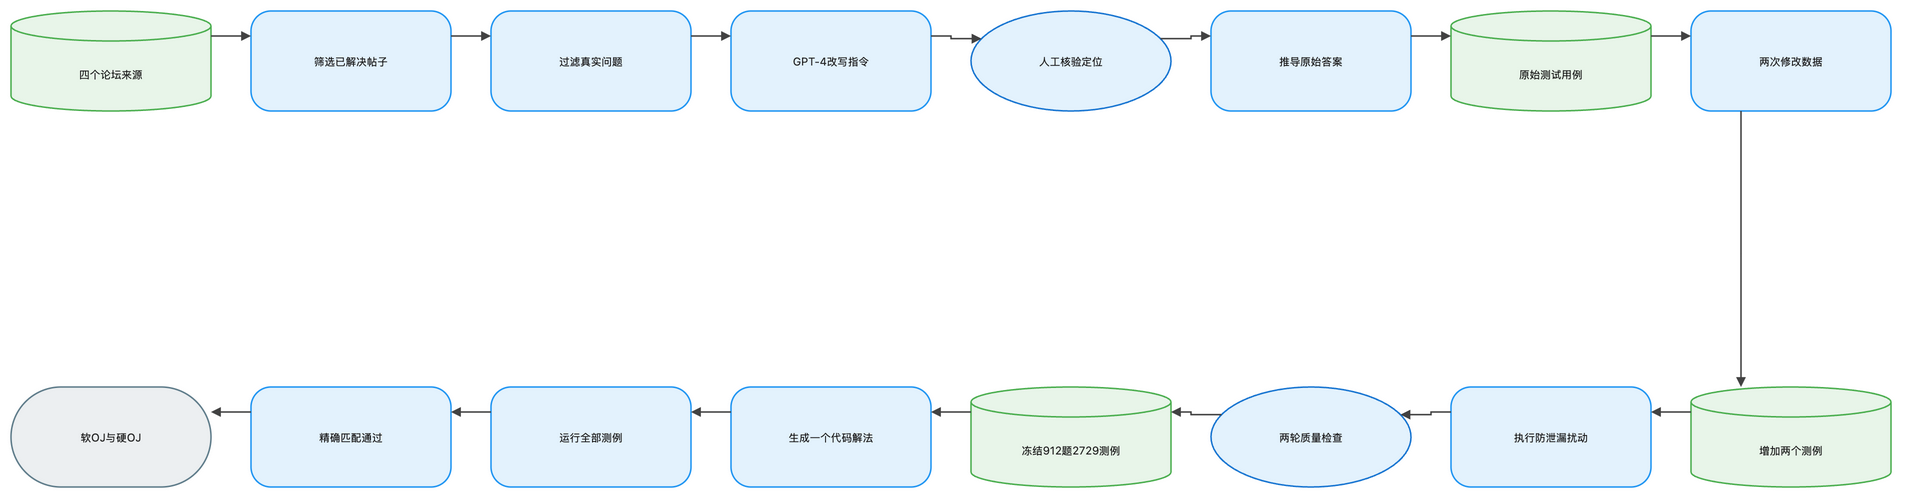

The diagram above was exported from draw.io. Its source (the exported page's mxGraphModel, read from the mxfile embedded in the PNG):
<mxGraphModel dx="1120" dy="720" grid="1" gridSize="8" guides="1" tooltips="1" connect="1" arrows="1" fold="1" page="1" pageScale="1" pageWidth="1888" pageHeight="552" math="1" background="#FFFFFF">
  <root>
    <mxCell id="0" />
    <mxCell id="1" parent="0" />
    <mxCell id="2" value="四个论坛来源" style="shape=cylinder3;boundedLbl=1;backgroundOutline=1;size=15;html=1;whiteSpace=wrap;fillColor=#E8F5E9;strokeColor=#4CAF50;strokeWidth=1.5;fontColor=#212121;fontSize=11;fontFamily=Inter, Roboto, system-ui, -apple-system, sans-serif;verticalAlign=middle;align=center" vertex="1" parent="1">
      <mxGeometry x="-72" y="-8" width="200" height="100" as="geometry" />
    </mxCell>
    <mxCell id="3" value="筛选已解决帖子" style="rounded=1;arcSize=20;html=1;whiteSpace=wrap;fillColor=#E3F2FD;strokeColor=#2196F3;strokeWidth=1.5;fontColor=#212121;fontSize=11;fontFamily=Inter, Roboto, system-ui, -apple-system, sans-serif;verticalAlign=middle;align=center" vertex="1" parent="1">
      <mxGeometry x="168" y="-8" width="200" height="100" as="geometry" />
    </mxCell>
    <mxCell id="4" value="过滤真实问题" style="rounded=1;arcSize=20;html=1;whiteSpace=wrap;fillColor=#E3F2FD;strokeColor=#2196F3;strokeWidth=1.5;fontColor=#212121;fontSize=11;fontFamily=Inter, Roboto, system-ui, -apple-system, sans-serif;verticalAlign=middle;align=center" vertex="1" parent="1">
      <mxGeometry x="408" y="-8" width="200" height="100" as="geometry" />
    </mxCell>
    <mxCell id="5" value="GPT-4改写指令" style="rounded=1;arcSize=20;html=1;whiteSpace=wrap;fillColor=#E3F2FD;strokeColor=#2196F3;strokeWidth=1.5;fontColor=#212121;fontSize=11;fontFamily=Inter, Roboto, system-ui, -apple-system, sans-serif;verticalAlign=middle;align=center" vertex="1" parent="1">
      <mxGeometry x="648" y="-8" width="200" height="100" as="geometry" />
    </mxCell>
    <mxCell id="6" value="人工核验定位" style="ellipse;html=1;whiteSpace=wrap;fillColor=#E3F2FD;strokeColor=#1976D2;strokeWidth=1.5;fontColor=#212121;fontSize=11;fontFamily=Inter, Roboto, system-ui, -apple-system, sans-serif;verticalAlign=middle;align=center" vertex="1" parent="1">
      <mxGeometry x="888" y="-8" width="200" height="100" as="geometry" />
    </mxCell>
    <mxCell id="7" value="推导原始答案" style="rounded=1;arcSize=20;html=1;whiteSpace=wrap;fillColor=#E3F2FD;strokeColor=#2196F3;strokeWidth=1.5;fontColor=#212121;fontSize=11;fontFamily=Inter, Roboto, system-ui, -apple-system, sans-serif;verticalAlign=middle;align=center" vertex="1" parent="1">
      <mxGeometry x="1128" y="-8" width="200" height="100" as="geometry" />
    </mxCell>
    <mxCell id="8" value="原始测试用例" style="shape=cylinder3;boundedLbl=1;backgroundOutline=1;size=15;html=1;whiteSpace=wrap;fillColor=#E8F5E9;strokeColor=#4CAF50;strokeWidth=1.5;fontColor=#212121;fontSize=11;fontFamily=Inter, Roboto, system-ui, -apple-system, sans-serif;verticalAlign=middle;align=center" vertex="1" parent="1">
      <mxGeometry x="1368" y="-8" width="200" height="100" as="geometry" />
    </mxCell>
    <mxCell id="9" value="两次修改数据" style="rounded=1;arcSize=20;html=1;whiteSpace=wrap;fillColor=#E3F2FD;strokeColor=#2196F3;strokeWidth=1.5;fontColor=#212121;fontSize=11;fontFamily=Inter, Roboto, system-ui, -apple-system, sans-serif;verticalAlign=middle;align=center" vertex="1" parent="1">
      <mxGeometry x="1608" y="-8" width="200" height="100" as="geometry" />
    </mxCell>
    <mxCell id="10" value="增加两个测例" style="shape=cylinder3;boundedLbl=1;backgroundOutline=1;size=15;html=1;whiteSpace=wrap;fillColor=#E8F5E9;strokeColor=#4CAF50;strokeWidth=1.5;fontColor=#212121;fontSize=11;fontFamily=Inter, Roboto, system-ui, -apple-system, sans-serif;verticalAlign=middle;align=center" vertex="1" parent="1">
      <mxGeometry x="1608" y="368" width="200" height="100" as="geometry" />
    </mxCell>
    <mxCell id="11" value="执行防泄漏扰动" style="rounded=1;arcSize=20;html=1;whiteSpace=wrap;fillColor=#E3F2FD;strokeColor=#2196F3;strokeWidth=1.5;fontColor=#212121;fontSize=11;fontFamily=Inter, Roboto, system-ui, -apple-system, sans-serif;verticalAlign=middle;align=center" vertex="1" parent="1">
      <mxGeometry x="1368" y="368" width="200" height="100" as="geometry" />
    </mxCell>
    <mxCell id="12" value="两轮质量检查" style="ellipse;html=1;whiteSpace=wrap;fillColor=#E3F2FD;strokeColor=#1976D2;strokeWidth=1.5;fontColor=#212121;fontSize=11;fontFamily=Inter, Roboto, system-ui, -apple-system, sans-serif;verticalAlign=middle;align=center" vertex="1" parent="1">
      <mxGeometry x="1128" y="368" width="200" height="100" as="geometry" />
    </mxCell>
    <mxCell id="13" value="冻结912题2729测例" style="shape=cylinder3;boundedLbl=1;backgroundOutline=1;size=15;html=1;whiteSpace=wrap;fillColor=#E8F5E9;strokeColor=#4CAF50;strokeWidth=1.5;fontColor=#212121;fontSize=11;fontFamily=Inter, Roboto, system-ui, -apple-system, sans-serif;verticalAlign=middle;align=center" vertex="1" parent="1">
      <mxGeometry x="888" y="368" width="200" height="100" as="geometry" />
    </mxCell>
    <mxCell id="14" value="生成一个代码解法" style="rounded=1;arcSize=20;html=1;whiteSpace=wrap;fillColor=#E3F2FD;strokeColor=#2196F3;strokeWidth=1.5;fontColor=#212121;fontSize=11;fontFamily=Inter, Roboto, system-ui, -apple-system, sans-serif;verticalAlign=middle;align=center" vertex="1" parent="1">
      <mxGeometry x="648" y="368" width="200" height="100" as="geometry" />
    </mxCell>
    <mxCell id="15" value="运行全部测例" style="rounded=1;arcSize=20;html=1;whiteSpace=wrap;fillColor=#E3F2FD;strokeColor=#2196F3;strokeWidth=1.5;fontColor=#212121;fontSize=11;fontFamily=Inter, Roboto, system-ui, -apple-system, sans-serif;verticalAlign=middle;align=center" vertex="1" parent="1">
      <mxGeometry x="408" y="368" width="200" height="100" as="geometry" />
    </mxCell>
    <mxCell id="16" value="精确匹配通过" style="rounded=1;arcSize=20;html=1;whiteSpace=wrap;fillColor=#E3F2FD;strokeColor=#2196F3;strokeWidth=1.5;fontColor=#212121;fontSize=11;fontFamily=Inter, Roboto, system-ui, -apple-system, sans-serif;verticalAlign=middle;align=center" vertex="1" parent="1">
      <mxGeometry x="168" y="368" width="200" height="100" as="geometry" />
    </mxCell>
    <mxCell id="17" value="软OJ与硬OJ" style="rounded=1;arcSize=50;html=1;whiteSpace=wrap;fillColor=#ECEFF1;strokeColor=#607D8B;strokeWidth=1.5;fontColor=#212121;fontSize=11;fontFamily=Inter, Roboto, system-ui, -apple-system, sans-serif;verticalAlign=middle;align=center" vertex="1" parent="1">
      <mxGeometry x="-72" y="368" width="200" height="100" as="geometry" />
    </mxCell>
    <mxCell id="18" value="" style="edgeStyle=orthogonalEdgeStyle;rounded=0;orthogonalLoop=1;jettySize=auto;html=1;strokeColor=#424242;strokeWidth=1.5;endArrow=block;endFill=1;exitX=1;exitY=0.25;exitDx=0;exitDy=0;entryX=0;entryY=0.25;entryDx=0;entryDy=0;jumpStyle=arc;jumpSize=8" edge="1" parent="1" source="2" target="3">
      <mxGeometry relative="1" as="geometry" />
    </mxCell>
    <mxCell id="19" value="" style="edgeStyle=orthogonalEdgeStyle;rounded=0;orthogonalLoop=1;jettySize=auto;html=1;strokeColor=#424242;strokeWidth=1.5;endArrow=block;endFill=1;exitX=1;exitY=0.25;exitDx=0;exitDy=0;entryX=0;entryY=0.25;entryDx=0;entryDy=0;jumpStyle=arc;jumpSize=8" edge="1" parent="1" source="3" target="4">
      <mxGeometry relative="1" as="geometry" />
    </mxCell>
    <mxCell id="20" value="" style="edgeStyle=orthogonalEdgeStyle;rounded=0;orthogonalLoop=1;jettySize=auto;html=1;strokeColor=#424242;strokeWidth=1.5;endArrow=block;endFill=1;exitX=1;exitY=0.25;exitDx=0;exitDy=0;entryX=0;entryY=0.25;entryDx=0;entryDy=0;jumpStyle=arc;jumpSize=8" edge="1" parent="1" source="4" target="5">
      <mxGeometry relative="1" as="geometry" />
    </mxCell>
    <mxCell id="21" value="" style="edgeStyle=orthogonalEdgeStyle;rounded=0;orthogonalLoop=1;jettySize=auto;html=1;strokeColor=#424242;strokeWidth=1.5;endArrow=block;endFill=1;exitX=1;exitY=0.25;exitDx=0;exitDy=0;entryX=0;entryY=0.25;entryDx=0;entryDy=0;jumpStyle=arc;jumpSize=8" edge="1" parent="1" source="5" target="6">
      <mxGeometry relative="1" as="geometry" />
    </mxCell>
    <mxCell id="22" value="" style="edgeStyle=orthogonalEdgeStyle;rounded=0;orthogonalLoop=1;jettySize=auto;html=1;strokeColor=#424242;strokeWidth=1.5;endArrow=block;endFill=1;exitX=1;exitY=0.25;exitDx=0;exitDy=0;entryX=0;entryY=0.25;entryDx=0;entryDy=0;jumpStyle=arc;jumpSize=8" edge="1" parent="1" source="6" target="7">
      <mxGeometry relative="1" as="geometry" />
    </mxCell>
    <mxCell id="23" value="" style="edgeStyle=orthogonalEdgeStyle;rounded=0;orthogonalLoop=1;jettySize=auto;html=1;strokeColor=#424242;strokeWidth=1.5;endArrow=block;endFill=1;exitX=1;exitY=0.25;exitDx=0;exitDy=0;entryX=0;entryY=0.25;entryDx=0;entryDy=0;jumpStyle=arc;jumpSize=8" edge="1" parent="1" source="7" target="8">
      <mxGeometry relative="1" as="geometry" />
    </mxCell>
    <mxCell id="24" value="" style="edgeStyle=orthogonalEdgeStyle;rounded=0;orthogonalLoop=1;jettySize=auto;html=1;strokeColor=#424242;strokeWidth=1.5;endArrow=block;endFill=1;exitX=1;exitY=0.25;exitDx=0;exitDy=0;entryX=0;entryY=0.25;entryDx=0;entryDy=0;jumpStyle=arc;jumpSize=8" edge="1" parent="1" source="8" target="9">
      <mxGeometry relative="1" as="geometry" />
    </mxCell>
    <mxCell id="25" value="" style="edgeStyle=orthogonalEdgeStyle;rounded=0;orthogonalLoop=1;jettySize=auto;html=1;strokeColor=#424242;strokeWidth=1.5;endArrow=block;endFill=1;exitX=0.25;exitY=1;exitDx=0;exitDy=0;entryX=0.25;entryY=0;entryDx=0;entryDy=0;jumpStyle=arc;jumpSize=8" edge="1" parent="1" source="9" target="10">
      <mxGeometry relative="1" as="geometry" />
    </mxCell>
    <mxCell id="26" value="" style="edgeStyle=orthogonalEdgeStyle;rounded=0;orthogonalLoop=1;jettySize=auto;html=1;strokeColor=#424242;strokeWidth=1.5;endArrow=block;endFill=1;exitX=0;exitY=0.25;exitDx=0;exitDy=0;entryX=1;entryY=0.25;entryDx=0;entryDy=0;jumpStyle=arc;jumpSize=8" edge="1" parent="1" source="10" target="11">
      <mxGeometry relative="1" as="geometry" />
    </mxCell>
    <mxCell id="27" value="" style="edgeStyle=orthogonalEdgeStyle;rounded=0;orthogonalLoop=1;jettySize=auto;html=1;strokeColor=#424242;strokeWidth=1.5;endArrow=block;endFill=1;exitX=0;exitY=0.25;exitDx=0;exitDy=0;entryX=1;entryY=0.25;entryDx=0;entryDy=0;jumpStyle=arc;jumpSize=8" edge="1" parent="1" source="11" target="12">
      <mxGeometry relative="1" as="geometry" />
    </mxCell>
    <mxCell id="28" value="" style="edgeStyle=orthogonalEdgeStyle;rounded=0;orthogonalLoop=1;jettySize=auto;html=1;strokeColor=#424242;strokeWidth=1.5;endArrow=block;endFill=1;exitX=0;exitY=0.25;exitDx=0;exitDy=0;entryX=1;entryY=0.25;entryDx=0;entryDy=0;jumpStyle=arc;jumpSize=8" edge="1" parent="1" source="12" target="13">
      <mxGeometry relative="1" as="geometry" />
    </mxCell>
    <mxCell id="29" value="" style="edgeStyle=orthogonalEdgeStyle;rounded=0;orthogonalLoop=1;jettySize=auto;html=1;strokeColor=#424242;strokeWidth=1.5;endArrow=block;endFill=1;exitX=0;exitY=0.25;exitDx=0;exitDy=0;entryX=1;entryY=0.25;entryDx=0;entryDy=0;jumpStyle=arc;jumpSize=8" edge="1" parent="1" source="13" target="14">
      <mxGeometry relative="1" as="geometry" />
    </mxCell>
    <mxCell id="30" value="" style="edgeStyle=orthogonalEdgeStyle;rounded=0;orthogonalLoop=1;jettySize=auto;html=1;strokeColor=#424242;strokeWidth=1.5;endArrow=block;endFill=1;exitX=0;exitY=0.25;exitDx=0;exitDy=0;entryX=1;entryY=0.25;entryDx=0;entryDy=0;jumpStyle=arc;jumpSize=8" edge="1" parent="1" source="14" target="15">
      <mxGeometry relative="1" as="geometry" />
    </mxCell>
    <mxCell id="31" value="" style="edgeStyle=orthogonalEdgeStyle;rounded=0;orthogonalLoop=1;jettySize=auto;html=1;strokeColor=#424242;strokeWidth=1.5;endArrow=block;endFill=1;exitX=0;exitY=0.25;exitDx=0;exitDy=0;entryX=1;entryY=0.25;entryDx=0;entryDy=0;jumpStyle=arc;jumpSize=8" edge="1" parent="1" source="15" target="16">
      <mxGeometry relative="1" as="geometry" />
    </mxCell>
    <mxCell id="32" value="" style="edgeStyle=orthogonalEdgeStyle;rounded=0;orthogonalLoop=1;jettySize=auto;html=1;strokeColor=#424242;strokeWidth=1.5;endArrow=block;endFill=1;exitX=0;exitY=0.25;exitDx=0;exitDy=0;entryX=1;entryY=0.25;entryDx=0;entryDy=0;jumpStyle=arc;jumpSize=8" edge="1" parent="1" source="16" target="17">
      <mxGeometry relative="1" as="geometry" />
    </mxCell>
  </root>
</mxGraphModel>